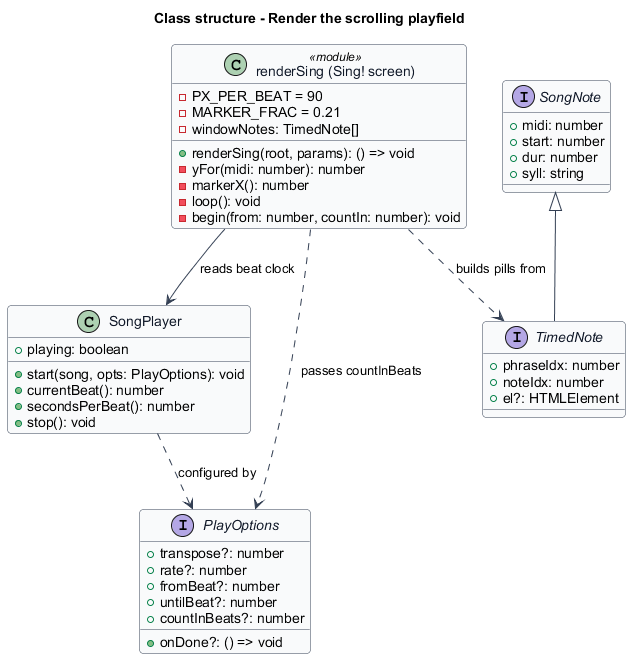

The diagram above was rendered by PlantUML. Its source (embedded in the PNG):
@startuml
' --- shared skin header ---
skinparam backgroundColor #FFFFFF
skinparam shadowing false
skinparam roundcorner 8
skinparam defaultFontName Arial
skinparam ArrowColor #344054
skinparam class {
  BorderColor #344054
  FontColor #101828
  BackgroundColor #F9FAFB
}
' --------------------------
title Class structure - Render the scrolling playfield

class "renderSing (Sing! screen)" as Sing <<module>> {
  +renderSing(root, params): () => void
  -PX_PER_BEAT = 90
  -MARKER_FRAC = 0.21
  -windowNotes: TimedNote[]
  -yFor(midi: number): number
  -markerX(): number
  -loop(): void
  -begin(from: number, countIn: number): void
}

interface SongNote {
  +midi: number
  +start: number
  +dur: number
  +syll: string
}

interface TimedNote {
  +phraseIdx: number
  +noteIdx: number
  +el?: HTMLElement
}

class SongPlayer {
  +playing: boolean
  +start(song, opts: PlayOptions): void
  +currentBeat(): number
  +secondsPerBeat(): number
  +stop(): void
}

interface PlayOptions {
  +transpose?: number
  +rate?: number
  +fromBeat?: number
  +untilBeat?: number
  +countInBeats?: number
  +onDone?: () => void
}

SongNote <|-- TimedNote
Sing ..> TimedNote : builds pills from
Sing --> SongPlayer : reads beat clock
Sing ..> PlayOptions : passes countInBeats
SongPlayer ..> PlayOptions : configured by
@enduml